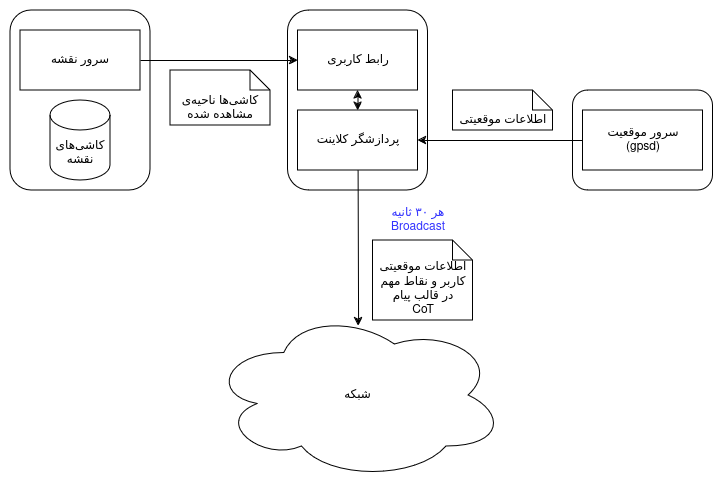

The diagram above was exported from draw.io. Its source (the exported page's mxGraphModel, read from the mxfile embedded in the PNG):
<mxGraphModel dx="1434" dy="795" grid="1" gridSize="10" guides="1" tooltips="1" connect="1" arrows="1" fold="1" page="1" pageScale="1" pageWidth="850" pageHeight="1100" math="0" shadow="0">
  <root>
    <mxCell id="0" />
    <mxCell id="1" parent="0" />
    <mxCell id="eOfoeHNz91V3WnYGeERz-8" value="" style="rounded=1;whiteSpace=wrap;html=1;" vertex="1" parent="1">
      <mxGeometry x="592.5" y="100" width="140" height="100" as="geometry" />
    </mxCell>
    <mxCell id="eOfoeHNz91V3WnYGeERz-7" value="" style="rounded=1;whiteSpace=wrap;html=1;" vertex="1" parent="1">
      <mxGeometry x="307.5" y="20" width="140" height="180" as="geometry" />
    </mxCell>
    <mxCell id="eOfoeHNz91V3WnYGeERz-5" value="" style="rounded=1;whiteSpace=wrap;html=1;" vertex="1" parent="1">
      <mxGeometry x="30" y="20" width="140" height="180" as="geometry" />
    </mxCell>
    <mxCell id="eOfoeHNz91V3WnYGeERz-1" value="سرور نقشه" style="rounded=0;whiteSpace=wrap;html=1;" vertex="1" parent="1">
      <mxGeometry x="40" y="40" width="120" height="60" as="geometry" />
    </mxCell>
    <mxCell id="eOfoeHNz91V3WnYGeERz-2" value="رابط کاربری" style="rounded=0;whiteSpace=wrap;html=1;" vertex="1" parent="1">
      <mxGeometry x="317.5" y="40" width="120" height="60" as="geometry" />
    </mxCell>
    <mxCell id="eOfoeHNz91V3WnYGeERz-3" value="پردازشگر کلاینت" style="rounded=0;whiteSpace=wrap;html=1;" vertex="1" parent="1">
      <mxGeometry x="317.5" y="120" width="120" height="60" as="geometry" />
    </mxCell>
    <mxCell id="eOfoeHNz91V3WnYGeERz-4" value="&lt;div&gt;سرور موقعیت&lt;br&gt;&lt;/div&gt;&lt;div&gt;(gpsd)&lt;/div&gt;" style="rounded=0;whiteSpace=wrap;html=1;" vertex="1" parent="1">
      <mxGeometry x="602.5" y="120" width="120" height="60" as="geometry" />
    </mxCell>
    <mxCell id="eOfoeHNz91V3WnYGeERz-6" value="کاشیهای نقشه" style="shape=cylinder3;whiteSpace=wrap;html=1;boundedLbl=1;backgroundOutline=1;size=15;" vertex="1" parent="1">
      <mxGeometry x="70" y="110" width="60" height="80" as="geometry" />
    </mxCell>
    <mxCell id="eOfoeHNz91V3WnYGeERz-9" value="" style="endArrow=classic;startArrow=none;html=1;rounded=0;exitX=1;exitY=0.5;exitDx=0;exitDy=0;entryX=0;entryY=0.5;entryDx=0;entryDy=0;startFill=0;" edge="1" parent="1" source="eOfoeHNz91V3WnYGeERz-1" target="eOfoeHNz91V3WnYGeERz-2">
      <mxGeometry width="50" height="50" relative="1" as="geometry">
        <mxPoint x="170" y="110" as="sourcePoint" />
        <mxPoint x="220" y="60" as="targetPoint" />
      </mxGeometry>
    </mxCell>
    <mxCell id="eOfoeHNz91V3WnYGeERz-10" value="" style="endArrow=none;startArrow=classic;html=1;rounded=0;entryX=0;entryY=0.5;entryDx=0;entryDy=0;endFill=0;" edge="1" parent="1" source="eOfoeHNz91V3WnYGeERz-3" target="eOfoeHNz91V3WnYGeERz-4">
      <mxGeometry width="50" height="50" relative="1" as="geometry">
        <mxPoint x="472.5" y="180" as="sourcePoint" />
        <mxPoint x="522.5" y="130" as="targetPoint" />
      </mxGeometry>
    </mxCell>
    <mxCell id="eOfoeHNz91V3WnYGeERz-11" value="" style="endArrow=classic;startArrow=classic;html=1;rounded=0;entryX=0.5;entryY=1;entryDx=0;entryDy=0;" edge="1" parent="1" source="eOfoeHNz91V3WnYGeERz-3" target="eOfoeHNz91V3WnYGeERz-2">
      <mxGeometry width="50" height="50" relative="1" as="geometry">
        <mxPoint x="372.5" y="150" as="sourcePoint" />
        <mxPoint x="422.5" y="100" as="targetPoint" />
      </mxGeometry>
    </mxCell>
    <mxCell id="eOfoeHNz91V3WnYGeERz-12" value="شبکه" style="ellipse;shape=cloud;whiteSpace=wrap;html=1;" vertex="1" parent="1">
      <mxGeometry x="230" y="320" width="295" height="170" as="geometry" />
    </mxCell>
    <mxCell id="eOfoeHNz91V3WnYGeERz-13" value="" style="endArrow=classic;html=1;rounded=0;entryX=0.502;entryY=0.092;entryDx=0;entryDy=0;entryPerimeter=0;" edge="1" parent="1" source="eOfoeHNz91V3WnYGeERz-3" target="eOfoeHNz91V3WnYGeERz-12">
      <mxGeometry width="50" height="50" relative="1" as="geometry">
        <mxPoint x="372.5" y="220" as="sourcePoint" />
        <mxPoint x="422.5" y="170" as="targetPoint" />
      </mxGeometry>
    </mxCell>
    <mxCell id="eOfoeHNz91V3WnYGeERz-20" value="&lt;div&gt;اطلاعات موقعیتی کاربر و نقاط مهم در قالب پیام &lt;br&gt;&lt;/div&gt;&lt;div&gt;CoT&lt;br&gt;&lt;/div&gt;" style="shape=note;size=20;whiteSpace=wrap;html=1;align=center;verticalAlign=bottom;" vertex="1" parent="1">
      <mxGeometry x="392.5" y="250" width="100" height="80" as="geometry" />
    </mxCell>
    <mxCell id="eOfoeHNz91V3WnYGeERz-21" value="&lt;div&gt;هر ۳۰ ثانیه&lt;/div&gt;&lt;div&gt;Broadcast&lt;br&gt;&lt;/div&gt;" style="text;html=1;align=center;verticalAlign=middle;whiteSpace=wrap;rounded=0;fontColor=#3333FF;" vertex="1" parent="1">
      <mxGeometry x="402.5" y="210" width="70" height="40" as="geometry" />
    </mxCell>
    <mxCell id="eOfoeHNz91V3WnYGeERz-22" value="اطلاعات موقعیتی" style="shape=note;size=20;whiteSpace=wrap;html=1;align=center;verticalAlign=bottom;" vertex="1" parent="1">
      <mxGeometry x="472.5" y="100" width="100" height="40" as="geometry" />
    </mxCell>
    <mxCell id="eOfoeHNz91V3WnYGeERz-23" value="کاشیها ناحیهی مشاهده شده" style="shape=note;size=20;whiteSpace=wrap;html=1;align=center;verticalAlign=bottom;" vertex="1" parent="1">
      <mxGeometry x="190" y="80" width="100" height="55" as="geometry" />
    </mxCell>
  </root>
</mxGraphModel>